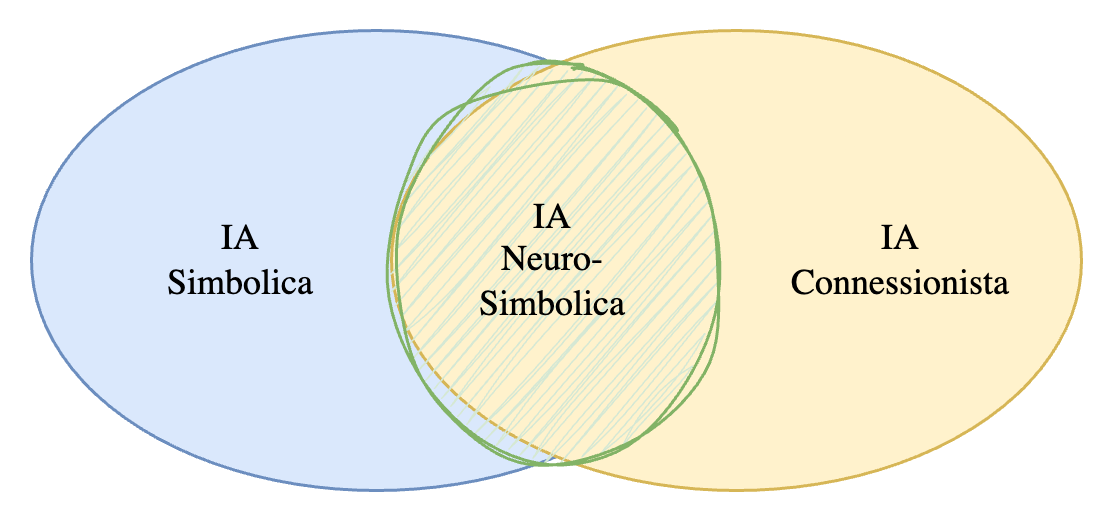

The diagram above was exported from draw.io. Its source (the exported page's mxGraphModel, read from the mxfile embedded in the PNG):
<mxGraphModel dx="774" dy="520" grid="1" gridSize="10" guides="1" tooltips="1" connect="1" arrows="1" fold="1" page="1" pageScale="1" pageWidth="827" pageHeight="1169" math="0" shadow="0">
  <root>
    <mxCell id="0" />
    <mxCell id="1" parent="0" />
    <mxCell id="bZmlDRu-u-iWv_pu-w_s-2" value="" style="ellipse;whiteSpace=wrap;html=1;fillColor=#dae8fc;strokeColor=#6c8ebf;fontFamily=Garamond;" vertex="1" parent="1">
      <mxGeometry x="240" y="296.67" width="230" height="153.33" as="geometry" />
    </mxCell>
    <mxCell id="bZmlDRu-u-iWv_pu-w_s-3" value="" style="ellipse;whiteSpace=wrap;html=1;fillColor=#fff2cc;strokeColor=#d6b656;fontFamily=Garamond;" vertex="1" parent="1">
      <mxGeometry x="360" y="296.67" width="230" height="153.33" as="geometry" />
    </mxCell>
    <mxCell id="bZmlDRu-u-iWv_pu-w_s-7" value="" style="ellipse;whiteSpace=wrap;html=1;fillColor=#d5e8d4;strokeColor=#82b366;sketch=1;curveFitting=1;jiggle=2;fontFamily=Garamond;" vertex="1" parent="1">
      <mxGeometry x="360" y="308.34" width="110" height="131.66" as="geometry" />
    </mxCell>
    <mxCell id="bZmlDRu-u-iWv_pu-w_s-4" value="IA&lt;div&gt;Simbolica&lt;/div&gt;" style="text;html=1;align=center;verticalAlign=middle;whiteSpace=wrap;rounded=0;fontFamily=Garamond;" vertex="1" parent="1">
      <mxGeometry x="280" y="358.34000000000003" width="60" height="30" as="geometry" />
    </mxCell>
    <mxCell id="bZmlDRu-u-iWv_pu-w_s-5" value="IA&lt;div&gt;Connessionista&lt;/div&gt;" style="text;html=1;align=center;verticalAlign=middle;whiteSpace=wrap;rounded=0;fontFamily=Garamond;" vertex="1" parent="1">
      <mxGeometry x="500" y="358.34000000000003" width="60" height="30" as="geometry" />
    </mxCell>
    <mxCell id="bZmlDRu-u-iWv_pu-w_s-6" value="IA&lt;div&gt;Neuro-Simbolica&lt;/div&gt;" style="text;html=1;align=center;verticalAlign=middle;whiteSpace=wrap;rounded=0;fontFamily=Garamond;" vertex="1" parent="1">
      <mxGeometry x="384" y="358.34000000000003" width="60" height="30" as="geometry" />
    </mxCell>
  </root>
</mxGraphModel>